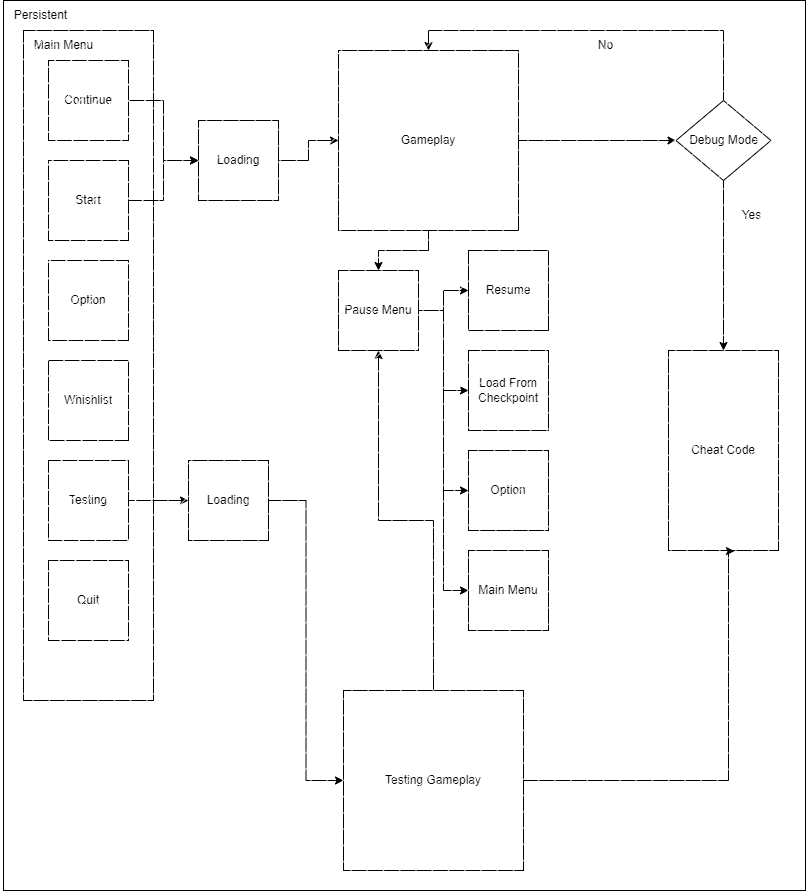

The diagram above was exported from draw.io. Its source (the exported page's mxGraphModel, read from the mxfile embedded in the PNG):
<mxGraphModel dx="1434" dy="738" grid="1" gridSize="10" guides="1" tooltips="1" connect="1" arrows="1" fold="1" page="1" pageScale="1" pageWidth="850" pageHeight="1100" math="0" shadow="0">
  <root>
    <mxCell id="0" />
    <mxCell id="1" parent="0" />
    <mxCell id="NDKHrMU5DDTE6b5mQWQ8-18" value="" style="edgeStyle=orthogonalEdgeStyle;rounded=0;orthogonalLoop=1;jettySize=auto;html=1;" parent="1" source="NDKHrMU5DDTE6b5mQWQ8-1" target="NDKHrMU5DDTE6b5mQWQ8-7" edge="1">
      <mxGeometry relative="1" as="geometry" />
    </mxCell>
    <mxCell id="NDKHrMU5DDTE6b5mQWQ8-1" value="Start" style="whiteSpace=wrap;html=1;aspect=fixed;" parent="1" vertex="1">
      <mxGeometry x="73" y="180" width="80" height="80" as="geometry" />
    </mxCell>
    <mxCell id="NDKHrMU5DDTE6b5mQWQ8-20" value="" style="edgeStyle=orthogonalEdgeStyle;rounded=0;orthogonalLoop=1;jettySize=auto;html=1;" parent="1" source="NDKHrMU5DDTE6b5mQWQ8-2" target="NDKHrMU5DDTE6b5mQWQ8-6" edge="1">
      <mxGeometry relative="1" as="geometry" />
    </mxCell>
    <mxCell id="UE8p0KEms6CcJ8x_p__r-11" style="edgeStyle=orthogonalEdgeStyle;rounded=0;orthogonalLoop=1;jettySize=auto;html=1;" edge="1" parent="1" source="NDKHrMU5DDTE6b5mQWQ8-2" target="UE8p0KEms6CcJ8x_p__r-10">
      <mxGeometry relative="1" as="geometry" />
    </mxCell>
    <mxCell id="NDKHrMU5DDTE6b5mQWQ8-2" value="Gameplay" style="whiteSpace=wrap;html=1;aspect=fixed;" parent="1" vertex="1">
      <mxGeometry x="363" y="70" width="180" height="180" as="geometry" />
    </mxCell>
    <mxCell id="NDKHrMU5DDTE6b5mQWQ8-3" value="Option" style="whiteSpace=wrap;html=1;aspect=fixed;" parent="1" vertex="1">
      <mxGeometry x="73" y="280" width="80" height="80" as="geometry" />
    </mxCell>
    <mxCell id="NDKHrMU5DDTE6b5mQWQ8-31" style="edgeStyle=orthogonalEdgeStyle;rounded=0;orthogonalLoop=1;jettySize=auto;html=1;entryX=0;entryY=0.5;entryDx=0;entryDy=0;" parent="1" source="NDKHrMU5DDTE6b5mQWQ8-4" target="NDKHrMU5DDTE6b5mQWQ8-30" edge="1">
      <mxGeometry relative="1" as="geometry" />
    </mxCell>
    <mxCell id="NDKHrMU5DDTE6b5mQWQ8-4" value="Testing" style="whiteSpace=wrap;html=1;aspect=fixed;" parent="1" vertex="1">
      <mxGeometry x="73" y="480" width="80" height="80" as="geometry" />
    </mxCell>
    <mxCell id="NDKHrMU5DDTE6b5mQWQ8-5" value="Whishlist" style="whiteSpace=wrap;html=1;aspect=fixed;" parent="1" vertex="1">
      <mxGeometry x="73" y="380" width="80" height="80" as="geometry" />
    </mxCell>
    <mxCell id="NDKHrMU5DDTE6b5mQWQ8-21" value="" style="edgeStyle=orthogonalEdgeStyle;rounded=0;orthogonalLoop=1;jettySize=auto;html=1;" parent="1" source="NDKHrMU5DDTE6b5mQWQ8-6" target="NDKHrMU5DDTE6b5mQWQ8-8" edge="1">
      <mxGeometry relative="1" as="geometry" />
    </mxCell>
    <mxCell id="NDKHrMU5DDTE6b5mQWQ8-22" style="edgeStyle=orthogonalEdgeStyle;rounded=0;orthogonalLoop=1;jettySize=auto;html=1;entryX=0;entryY=0.5;entryDx=0;entryDy=0;" parent="1" source="NDKHrMU5DDTE6b5mQWQ8-6" target="NDKHrMU5DDTE6b5mQWQ8-11" edge="1">
      <mxGeometry relative="1" as="geometry" />
    </mxCell>
    <mxCell id="NDKHrMU5DDTE6b5mQWQ8-23" style="edgeStyle=orthogonalEdgeStyle;rounded=0;orthogonalLoop=1;jettySize=auto;html=1;entryX=0;entryY=0.5;entryDx=0;entryDy=0;" parent="1" source="NDKHrMU5DDTE6b5mQWQ8-6" target="NDKHrMU5DDTE6b5mQWQ8-9" edge="1">
      <mxGeometry relative="1" as="geometry" />
    </mxCell>
    <mxCell id="NDKHrMU5DDTE6b5mQWQ8-24" style="edgeStyle=orthogonalEdgeStyle;rounded=0;orthogonalLoop=1;jettySize=auto;html=1;entryX=0;entryY=0.5;entryDx=0;entryDy=0;" parent="1" source="NDKHrMU5DDTE6b5mQWQ8-6" target="NDKHrMU5DDTE6b5mQWQ8-10" edge="1">
      <mxGeometry relative="1" as="geometry" />
    </mxCell>
    <mxCell id="NDKHrMU5DDTE6b5mQWQ8-6" value="Pause Menu" style="whiteSpace=wrap;html=1;aspect=fixed;" parent="1" vertex="1">
      <mxGeometry x="363" y="290" width="80" height="80" as="geometry" />
    </mxCell>
    <mxCell id="NDKHrMU5DDTE6b5mQWQ8-19" value="" style="edgeStyle=orthogonalEdgeStyle;rounded=0;orthogonalLoop=1;jettySize=auto;html=1;" parent="1" source="NDKHrMU5DDTE6b5mQWQ8-7" target="NDKHrMU5DDTE6b5mQWQ8-2" edge="1">
      <mxGeometry relative="1" as="geometry" />
    </mxCell>
    <mxCell id="NDKHrMU5DDTE6b5mQWQ8-7" value="Loading" style="whiteSpace=wrap;html=1;aspect=fixed;" parent="1" vertex="1">
      <mxGeometry x="223" y="140" width="80" height="80" as="geometry" />
    </mxCell>
    <mxCell id="NDKHrMU5DDTE6b5mQWQ8-8" value="Resume" style="whiteSpace=wrap;html=1;aspect=fixed;" parent="1" vertex="1">
      <mxGeometry x="493" y="270" width="80" height="80" as="geometry" />
    </mxCell>
    <mxCell id="NDKHrMU5DDTE6b5mQWQ8-9" value="Option" style="whiteSpace=wrap;html=1;aspect=fixed;" parent="1" vertex="1">
      <mxGeometry x="493" y="470" width="80" height="80" as="geometry" />
    </mxCell>
    <mxCell id="NDKHrMU5DDTE6b5mQWQ8-10" value="Main Menu" style="whiteSpace=wrap;html=1;aspect=fixed;" parent="1" vertex="1">
      <mxGeometry x="493" y="570" width="80" height="80" as="geometry" />
    </mxCell>
    <mxCell id="NDKHrMU5DDTE6b5mQWQ8-11" value="Load From Checkpoint" style="whiteSpace=wrap;html=1;aspect=fixed;" parent="1" vertex="1">
      <mxGeometry x="493" y="370" width="80" height="80" as="geometry" />
    </mxCell>
    <mxCell id="NDKHrMU5DDTE6b5mQWQ8-17" value="" style="edgeStyle=orthogonalEdgeStyle;rounded=0;orthogonalLoop=1;jettySize=auto;html=1;" parent="1" source="NDKHrMU5DDTE6b5mQWQ8-12" target="NDKHrMU5DDTE6b5mQWQ8-7" edge="1">
      <mxGeometry relative="1" as="geometry" />
    </mxCell>
    <mxCell id="NDKHrMU5DDTE6b5mQWQ8-12" value="Continue" style="whiteSpace=wrap;html=1;aspect=fixed;" parent="1" vertex="1">
      <mxGeometry x="73" y="80" width="80" height="80" as="geometry" />
    </mxCell>
    <mxCell id="UE8p0KEms6CcJ8x_p__r-4" style="edgeStyle=orthogonalEdgeStyle;rounded=0;orthogonalLoop=1;jettySize=auto;html=1;entryX=0.5;entryY=1;entryDx=0;entryDy=0;" edge="1" parent="1" source="NDKHrMU5DDTE6b5mQWQ8-25" target="NDKHrMU5DDTE6b5mQWQ8-6">
      <mxGeometry relative="1" as="geometry" />
    </mxCell>
    <mxCell id="NDKHrMU5DDTE6b5mQWQ8-25" value="Testing Gameplay" style="whiteSpace=wrap;html=1;aspect=fixed;" parent="1" vertex="1">
      <mxGeometry x="368" y="710" width="180" height="180" as="geometry" />
    </mxCell>
    <mxCell id="NDKHrMU5DDTE6b5mQWQ8-26" value="Quit" style="whiteSpace=wrap;html=1;aspect=fixed;" parent="1" vertex="1">
      <mxGeometry x="73" y="580" width="80" height="80" as="geometry" />
    </mxCell>
    <mxCell id="NDKHrMU5DDTE6b5mQWQ8-32" style="edgeStyle=orthogonalEdgeStyle;rounded=0;orthogonalLoop=1;jettySize=auto;html=1;entryX=0;entryY=0.5;entryDx=0;entryDy=0;" parent="1" source="NDKHrMU5DDTE6b5mQWQ8-30" target="NDKHrMU5DDTE6b5mQWQ8-25" edge="1">
      <mxGeometry relative="1" as="geometry" />
    </mxCell>
    <mxCell id="NDKHrMU5DDTE6b5mQWQ8-30" value="Loading" style="whiteSpace=wrap;html=1;aspect=fixed;" parent="1" vertex="1">
      <mxGeometry x="213" y="480" width="80" height="80" as="geometry" />
    </mxCell>
    <mxCell id="UE8p0KEms6CcJ8x_p__r-2" value="" style="rounded=0;whiteSpace=wrap;html=1;fillStyle=hatch;" vertex="1" parent="1">
      <mxGeometry x="48" y="50" width="130" height="670" as="geometry" />
    </mxCell>
    <mxCell id="UE8p0KEms6CcJ8x_p__r-3" value="Main Menu" style="text;html=1;align=center;verticalAlign=middle;resizable=0;points=[];autosize=1;strokeColor=none;fillColor=none;" vertex="1" parent="1">
      <mxGeometry x="48" y="50" width="80" height="30" as="geometry" />
    </mxCell>
    <mxCell id="UE8p0KEms6CcJ8x_p__r-8" value="Cheat Code" style="rounded=0;whiteSpace=wrap;html=1;" vertex="1" parent="1">
      <mxGeometry x="693" y="370" width="110" height="200" as="geometry" />
    </mxCell>
    <mxCell id="UE8p0KEms6CcJ8x_p__r-9" style="edgeStyle=orthogonalEdgeStyle;rounded=0;orthogonalLoop=1;jettySize=auto;html=1;entryX=0.6;entryY=1.003;entryDx=0;entryDy=0;entryPerimeter=0;" edge="1" parent="1" source="NDKHrMU5DDTE6b5mQWQ8-25" target="UE8p0KEms6CcJ8x_p__r-8">
      <mxGeometry relative="1" as="geometry">
        <Array as="points">
          <mxPoint x="753" y="800" />
          <mxPoint x="753" y="571" />
        </Array>
      </mxGeometry>
    </mxCell>
    <mxCell id="UE8p0KEms6CcJ8x_p__r-12" style="edgeStyle=orthogonalEdgeStyle;rounded=0;orthogonalLoop=1;jettySize=auto;html=1;" edge="1" parent="1" source="UE8p0KEms6CcJ8x_p__r-10" target="UE8p0KEms6CcJ8x_p__r-8">
      <mxGeometry relative="1" as="geometry" />
    </mxCell>
    <mxCell id="UE8p0KEms6CcJ8x_p__r-13" style="edgeStyle=orthogonalEdgeStyle;rounded=0;orthogonalLoop=1;jettySize=auto;html=1;entryX=0.5;entryY=0;entryDx=0;entryDy=0;" edge="1" parent="1" source="UE8p0KEms6CcJ8x_p__r-10" target="NDKHrMU5DDTE6b5mQWQ8-2">
      <mxGeometry relative="1" as="geometry">
        <Array as="points">
          <mxPoint x="748" y="50" />
          <mxPoint x="453" y="50" />
        </Array>
      </mxGeometry>
    </mxCell>
    <mxCell id="UE8p0KEms6CcJ8x_p__r-10" value="Debug Mode" style="rhombus;whiteSpace=wrap;html=1;" vertex="1" parent="1">
      <mxGeometry x="700.5" y="120" width="95" height="80" as="geometry" />
    </mxCell>
    <mxCell id="UE8p0KEms6CcJ8x_p__r-16" value="Yes" style="text;html=1;align=center;verticalAlign=middle;resizable=0;points=[];autosize=1;strokeColor=none;fillColor=none;" vertex="1" parent="1">
      <mxGeometry x="755.5" y="220" width="40" height="30" as="geometry" />
    </mxCell>
    <mxCell id="UE8p0KEms6CcJ8x_p__r-17" value="No" style="text;html=1;align=center;verticalAlign=middle;resizable=0;points=[];autosize=1;strokeColor=none;fillColor=none;" vertex="1" parent="1">
      <mxGeometry x="610" y="50" width="40" height="30" as="geometry" />
    </mxCell>
    <mxCell id="UE8p0KEms6CcJ8x_p__r-18" value="" style="rounded=0;whiteSpace=wrap;html=1;fillStyle=hatch;" vertex="1" parent="1">
      <mxGeometry x="28" y="20" width="802" height="890" as="geometry" />
    </mxCell>
    <mxCell id="UE8p0KEms6CcJ8x_p__r-19" value="Persistent" style="text;html=1;align=center;verticalAlign=middle;resizable=0;points=[];autosize=1;strokeColor=none;fillColor=none;" vertex="1" parent="1">
      <mxGeometry x="25" y="20" width="80" height="30" as="geometry" />
    </mxCell>
  </root>
</mxGraphModel>